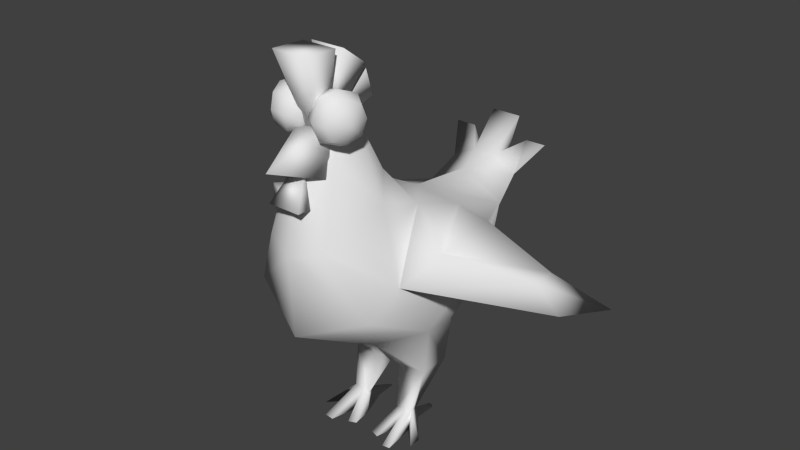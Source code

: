 # Source: chicken.blend  (saved by Blender 2.71.0; exported with 4.5.12 LTS)
import bpy
from mathutils import Matrix  # noqa: F401  (used for matrix-valued properties, if any)

bpy.ops.wm.read_factory_settings(use_empty=True)
scene = bpy.context.scene
scene.name = 'Scene'

# ---- collections
col_collection_1 = bpy.data.collections.new('Collection 1'); scene.collection.children.link(col_collection_1)

# ---- world
world_world = bpy.data.worlds.new('World'); scene.world = world_world
world_world.color = (0.05088, 0.05088, 0.05088)
world_world.use_sun_shadow = False
world_world.sun_shadow_jitter_overblur = 0.0
world_world.cycles.sampling_method = 'MANUAL'
world_world.cycles.sample_map_resolution = 256

# ---- meshes
me_plane_001 = bpy.data.meshes.new('Plane.001')
me_plane_001.from_pydata([(-0.7051, -2.768, 5.404), (-0.967, 2.598, 4.597), (-0.9966, 1.067, 5.106), (-0.00993, 2.551, 5.167), (-1.004, -1.409, 6.099), (-0.00993, 0.874, 5.346), (-1.478, -2.328, 3.974), (-1.484, -1.495, 4.408), (-1.053, -0.4112, 5.711), (-1.478, -0.5595, 2.949), (-1.01, 2.093, 3.143), (-0.5898, -0.9286, 6.518), (-1.593, 0.5192, 3.643), (-0.2461, -1.465, 7.952), (-0.00993, 2.852, 2.468), (0.02303, 3.726, 4.118), (-0.00993, -1.262, 8.016), (-0.5261, -2.266, 7.102), (-1.363, 0.3819, 2.81), (-0.8511, 3.297, 5.004), (-0.2699, -0.04533, 1.361), (-0.9747, -0.04124, 1.45), (-0.3034, 0.8101, 1.373), (-0.9739, 0.6908, 1.449), (-0.4243, -0.3013, 0.4174), (-0.8273, -0.299, 0.4681), (-0.6498, 0.08818, 0.2992), (-0.3274, -0.4621, 0.01441), (-0.8759, -0.4594, 0.07121), (-0.5049, 0.1585, 0.07735), (-0.7362, 0.04451, 0.07439), (-0.6251, -0.3002, 0.4427), (-0.578, -0.4612, 0.03373), (-0.2409, -0.9653, 0.03967), (-0.4369, -1.014, 0.01777), (-0.9522, -1.203, 0.06673), (-0.7507, -1.204, 0.04139), (-1.268, -0.8646, 0.06673), (-1.267, -0.5674, 0.0659), (-0.5697, 0.708, 0.0178), (-0.7007, 0.6434, 0.01612), (-1.408, 0.917, 4.342), (-2.187, -1.096, 5.272), (-2.014, 0.6248, 5.244), (-3.977, 0.4031, 3.843), (-2.316, 0.9751, 4.044), (-3.579, 0.05379, 4.625), (-3.408, 0.9443, 4.393), (-4.192, 2.138, 3.273), (-0.00993, -1.757, 8.37), (-0.2831, 3.297, 5.319), (-0.3214, 4.062, 6.049), (-1.226, 3.903, 5.591), (-0.7351, 3.905, 5.586), (0.2614, 3.298, 5.316), (0.3881, 4.063, 6.046), (0.6853, -2.768, 5.404), (0.9471, 2.598, 4.597), (0.9767, 1.067, 5.106), (0.9842, -1.409, 6.099), (1.458, -2.328, 3.974), (-0.00993, -0.2589, 5.959), (-0.00993, -0.5688, 2.015), (1.464, -1.495, 4.408), (1.033, -0.4112, 5.711), (1.458, -0.5595, 2.949), (0.9899, 2.093, 3.143), (-0.00993, -2.943, 3.394), (0.5699, -0.9286, 6.518), (-0.00993, -0.6044, 6.506), (1.573, 0.5192, 3.643), (-0.00993, -3.025, 5.207), (0.2262, -1.465, 7.952), (-0.00993, -2.62, 7.05), (0.5063, -2.266, 7.102), (-0.00993, 0.8852, 1.857), (1.344, 0.3819, 2.81), (0.8312, 3.297, 5.004), (0.25, -0.04533, 1.361), (0.9549, -0.04124, 1.45), (0.2836, 0.8101, 1.373), (0.9541, 0.6908, 1.449), (0.4045, -0.3013, 0.4174), (0.8074, -0.299, 0.4681), (0.6299, 0.08818, 0.2992), (0.3076, -0.4621, 0.01441), (0.8561, -0.4594, 0.07121), (0.485, 0.1585, 0.07735), (0.7164, 0.04451, 0.07439), (0.6052, -0.3002, 0.4427), (0.5581, -0.4612, 0.03373), (0.221, -0.9653, 0.03967), (0.4171, -1.014, 0.01777), (0.9323, -1.203, 0.06673), (0.7308, -1.204, 0.04139), (1.248, -0.8646, 0.06673), (1.247, -0.5674, 0.0659), (0.5498, 0.708, 0.0178), (0.6808, 0.6434, 0.01612), (1.388, 0.917, 4.342), (2.167, -1.096, 5.272), (1.994, 0.6248, 5.244), (3.957, 0.4031, 3.843), (2.296, 0.9751, 4.044), (3.559, 0.05379, 4.625), (3.388, 0.9443, 4.393), (4.172, 2.138, 3.273), (1.206, 3.903, 5.591), (0.7153, 3.905, 5.586), (0.002111, -2.179, 7.2), (0.002111, -1.884, 7.328), (-0.3976, -2.774, 9.2), (-0.3976, -1.987, 9.16), (0.4019, -1.987, 9.16), (0.4019, -2.774, 9.2), (-0.3976, -1.773, 9.118), (0.4019, -1.773, 9.118), (-0.3976, -1.173, 8.678), (0.4019, -1.173, 8.678), (-0.3143, -1.092, 8.541), (0.3185, -1.092, 8.541), (-0.3143, -0.9094, 7.97), (0.3185, -0.9094, 7.97), (-0.3607, -3.094, 6.276), (-0.3607, -2.793, 6.276), (0.3947, -2.793, 6.276), (0.3947, -3.094, 6.276), (-0.1039, -2.632, 6.96), (0.1379, -2.632, 6.96), (0.005014, -3.477, 7.117), (-0.4942, -2.34, 6.737), (0.5042, -2.34, 6.737), (-0.3395, -2.162, 7.751), (0.3495, -2.162, 7.751), (-0.6797, -1.727, 7.516), (-0.4119, -2.488, 7.511), (-0.6703, -1.73, 8.323), (-0.4025, -2.491, 8.318), (-0.724, -1.589, 7.921), (-0.5475, -2.107, 7.366), (-0.3582, -2.629, 7.914), (-0.5347, -2.11, 8.468), (-0.0778, -1.946, 7.912), (-0.9395, -1.92, 7.613), (-0.7343, -2.502, 7.609), (-0.9323, -1.921, 8.231), (-0.7272, -2.504, 8.227), (-0.9734, -1.814, 7.923), (-0.8382, -2.211, 7.498), (-0.6932, -2.61, 7.917), (-0.8284, -2.213, 8.342), (-0.9901, -2.267, 7.922), (-0.2435, -2.007, 8.377), (-0.09511, -2.443, 7.911), (-0.2542, -2.005, 7.451), (-0.4026, -1.569, 7.917), (-0.1323, -2.327, 8.251), (-0.3575, -1.687, 8.255), (-0.1402, -2.325, 7.573), (-0.3654, -1.685, 7.577), (0.6797, -1.727, 7.516), (0.4119, -2.488, 7.511), (0.6703, -1.73, 8.323), (0.4025, -2.491, 8.318), (0.724, -1.589, 7.921), (0.5475, -2.107, 7.366), (0.3582, -2.629, 7.914), (0.5347, -2.11, 8.468), (0.0778, -1.946, 7.912), (0.9395, -1.92, 7.613), (0.7343, -2.502, 7.609), (0.9323, -1.921, 8.231), (0.7272, -2.504, 8.227), (0.9734, -1.814, 7.923), (0.8382, -2.211, 7.498), (0.6932, -2.61, 7.917), (0.8284, -2.213, 8.342), (0.9901, -2.267, 7.922), (0.2435, -2.007, 8.377), (0.09511, -2.443, 7.911), (0.2542, -2.005, 7.451), (0.4026, -1.569, 7.917), (0.1323, -2.327, 8.251), (0.3575, -1.687, 8.255), (0.1402, -2.325, 7.573), (0.3654, -1.685, 7.577)], [], [(1, 2, 5, 3), (9, 12, 18), (9, 18, 23, 21), (61, 8, 11, 69), (9, 62, 67, 6), (8, 7, 4, 11), (4, 0, 17, 13), (0, 71, 73, 17), (6, 67, 71, 0), (12, 9, 6, 7), (1, 3, 19), (5, 2, 8, 61), (41, 12, 7), (7, 6, 0, 4), (14, 19, 15), (75, 62, 20, 22), (62, 9, 21, 20), (18, 75, 22, 23), (22, 20, 24, 26), (20, 21, 25, 31, 24), (28, 30, 29, 27, 32), (26, 24, 27, 29), (27, 24, 33), (32, 27, 33, 34), (24, 31, 34, 33), (28, 32, 36, 35), (32, 31, 36), (31, 25, 35, 36), (30, 28, 37, 38), (28, 25, 37), (25, 28, 35), (31, 32, 34), (29, 30, 40, 39), (26, 29, 39), (7, 42, 46, 44), (43, 41, 45, 47), (42, 43, 47, 46), (41, 7, 44, 45), (2, 41, 43), (44, 46, 48), (47, 45, 48), (46, 47, 48), (45, 44, 48), (7, 8, 42), (2, 43, 42, 8), (15, 19, 52), (14, 77, 57), (19, 50, 53, 52), (14, 1, 19), (19, 3, 50), (17, 49, 13), (17, 73, 49), (50, 3, 54), (77, 54, 3), (65, 76, 70), (65, 79, 81, 76), (13, 49, 16), (61, 69, 68, 64), (65, 60, 67, 62), (64, 68, 59, 63), (59, 72, 74, 56), (56, 74, 73, 71), (60, 56, 71, 67), (70, 63, 60, 65), (99, 63, 70), (63, 59, 56, 60), (75, 80, 78, 62), (62, 78, 79, 65), (76, 81, 80, 75), (80, 84, 82, 78), (78, 82, 89, 83, 79), (86, 90, 85, 87, 88), (84, 87, 85, 82), (85, 91, 82), (90, 92, 91, 85), (82, 91, 92, 89), (86, 93, 94, 90), (90, 94, 89), (89, 94, 93, 83), (88, 96, 95, 86), (86, 95, 83), (83, 93, 86), (89, 92, 90), (87, 97, 98, 88), (84, 97, 87), (63, 102, 104, 100), (101, 105, 103, 99), (100, 104, 105, 101), (99, 103, 102, 63), (58, 101, 99), (102, 106, 104), (105, 106, 103), (104, 106, 105), (103, 106, 102), (63, 100, 64), (58, 64, 100, 101), (76, 75, 14, 66), (18, 10, 14, 75), (5, 61, 64, 58), (69, 11, 13, 16), (74, 72, 49), (11, 4, 13), (74, 49, 73), (111, 112, 110, 109), (113, 114, 109, 110), (114, 113, 112, 111), (114, 111, 109), (110, 112, 113), (115, 116, 118, 117), (110, 116, 115), (116, 110, 118), (117, 118, 110), (110, 115, 117), (119, 120, 122, 121), (110, 120, 119), (120, 110, 122), (121, 122, 110), (110, 119, 121), (128, 127, 123, 126), (123, 124, 125, 126), (128, 126, 125), (127, 124, 123), (127, 128, 125, 124), (132, 133, 131, 130), (129, 132, 130), (133, 129, 131), (129, 130, 131), (129, 133, 132), (138, 136, 157, 155), (139, 134, 159, 154), (140, 135, 158, 153), (141, 137, 156, 152), (137, 141, 150, 146), (135, 140, 149, 144), (134, 139, 148, 143), (136, 138, 147, 145), (141, 136, 145, 150), (140, 137, 146, 149), (139, 135, 144, 148), (138, 134, 143, 147), (134, 138, 155, 159), (135, 139, 154, 158), (137, 140, 153, 156), (136, 141, 152, 157), (145, 147, 151), (143, 148, 151), (144, 149, 151), (146, 150, 151), (150, 145, 151), (149, 146, 151), (148, 144, 151), (147, 143, 151), (155, 157, 142), (157, 152, 142), (156, 153, 142), (158, 154, 142), (159, 155, 142), (154, 159, 142), (153, 158, 142), (152, 156, 142), (164, 181, 183, 162), (165, 180, 185, 160), (166, 179, 184, 161), (167, 178, 182, 163), (163, 172, 176, 167), (161, 170, 175, 166), (160, 169, 174, 165), (162, 171, 173, 164), (167, 176, 171, 162), (166, 175, 172, 163), (165, 174, 170, 161), (164, 173, 169, 160), (160, 185, 181, 164), (161, 184, 180, 165), (163, 182, 179, 166), (162, 183, 178, 167), (171, 177, 173), (169, 177, 174), (170, 177, 175), (172, 177, 176), (176, 177, 171), (175, 177, 172), (174, 177, 170), (173, 177, 169), (181, 168, 183), (183, 168, 178), (182, 168, 179), (184, 168, 180), (185, 168, 181), (180, 168, 185), (179, 168, 184), (178, 168, 182), (57, 77, 3), (57, 3, 5, 58), (77, 107, 108, 54), (50, 54, 55, 51), (15, 52, 53), (15, 50, 51), (50, 15, 53), (14, 15, 77), (15, 55, 54), (54, 108, 15), (15, 107, 77), (15, 108, 107), (51, 55, 15), (79, 83, 84, 81), (81, 84, 80), (83, 95, 96, 84), (84, 96, 88), (88, 98, 84), (84, 98, 97), (21, 23, 26, 25), (23, 22, 26), (25, 26, 38, 37), (26, 30, 38), (30, 26, 40), (26, 39, 40), (68, 72, 59), (72, 16, 49), (69, 16, 72, 68), (2, 1, 41), (10, 1, 14), (12, 1, 10, 18), (41, 1, 12), (66, 14, 57), (58, 99, 57), (70, 76, 66, 57), (99, 70, 57)])
me_plane_001.polygons.foreach_set('use_smooth', [True] * 228)
_uv = me_plane_001.uv_layers.new(name='UVMap')
_uv.uv.foreach_set('vector', [0.1874, 0.5207, 0.3706, 0.6135, 0.3918, 0.6398, 0.164, 0.609, 0.5491, 0.3768, 0.4307, 0.4529, 0.4458, 0.3615, 0.5491, 0.3768, 0.4458, 0.3615, 0.4119, 0.2121, 0.4922, 0.2122, 0.5161, 0.707, 0.5328, 0.6798, 0.5896, 0.7684, 0.554, 0.7671, 0.5491, 0.3768, 0.5501, 0.2743, 0.8225, 0.3992, 0.7826, 0.4642, 0.5328, 0.6798, 0.6518, 0.5368, 0.6423, 0.7224, 0.5896, 0.7684, 0.6423, 0.7224, 0.7915, 0.6462, 0.7364, 0.8325, 0.6518, 0.926, 0.7915, 0.6462, 0.8196, 0.6246, 0.7752, 0.8268, 0.7364, 0.8325, 0.7826, 0.4642, 0.8225, 0.3992, 0.8196, 0.6246, 0.7915, 0.6462, 0.4307, 0.4529, 0.5491, 0.3768, 0.7826, 0.4642, 0.6518, 0.5368, 0.1874, 0.5207, 0.164, 0.609, 0.1116, 0.638, 0.3918, 0.6398, 0.3706, 0.6135, 0.5328, 0.6798, 0.5161, 0.707, 0.3913, 0.5304, 0.434, 0.457, 0.646, 0.5396, 0.6518, 0.5368, 0.7826, 0.4642, 0.7915, 0.6462, 0.6423, 0.7224, 0.08474, 0.4562, 0.1116, 0.638, 0.02906, 0.5569, 0.3905, 0.2569, 0.5501, 0.2743, 0.4926, 0.2025, 0.3988, 0.2038, 0.5501, 0.2743, 0.5491, 0.3768, 0.4922, 0.2122, 0.4926, 0.2025, 0.4458, 0.3615, 0.3905, 0.2569, 0.3988, 0.2038, 0.4119, 0.2121, 0.8891, 0.08076, 0.831, 0.1272, 0.7494, 0.04926, 0.7844, 0.02012, 0.831, 0.1272, 0.7896, 0.1713, 0.7345, 0.08497, 0.7412, 0.06797, 0.7494, 0.04926, 0.862, 0.2234, 0.9176, 0.2394, 0.9264, 0.2529, 0.8889, 0.2685, 0.8872, 0.2529, 0.7844, 0.02012, 0.7494, 0.04926, 0.7328, 0.01024, 0.7793, 0.005051, 0.7328, 0.01024, 0.7494, 0.04926, 0.6984, 0.005051, 0.734, 0.1232, 0.7288, 0.1441, 0.685, 0.1412, 0.685, 0.1238, 0.7494, 0.04926, 0.7412, 0.06797, 0.6891, 0.01438, 0.6984, 0.005051, 0.862, 0.2234, 0.8872, 0.2529, 0.8708, 0.2978, 0.8603, 0.2978, 0.6996, 0.05257, 0.7412, 0.06797, 0.659, 0.08094, 0.7412, 0.06797, 0.7345, 0.08497, 0.6602, 0.09619, 0.659, 0.08094, 0.9176, 0.2394, 0.862, 0.2234, 0.8549, 0.1714, 0.8658, 0.1793, 0.862, 0.2234, 0.8222, 0.225, 0.8549, 0.1714, 0.8222, 0.225, 0.862, 0.2234, 0.8603, 0.2978, 0.7412, 0.06797, 0.6996, 0.05257, 0.6891, 0.01438, 0.9264, 0.2529, 0.9176, 0.2394, 0.9553, 0.2371, 0.9602, 0.2448, 0.685, 0.1611, 0.6945, 0.1442, 0.7392, 0.1611, 0.646, 0.5396, 0.6039, 0.5393, 0.4836, 0.3975, 0.5091, 0.3631, 0.3884, 0.5345, 0.3913, 0.5304, 0.386, 0.4366, 0.3892, 0.4366, 0.6039, 0.5393, 0.3884, 0.5345, 0.3892, 0.4366, 0.4836, 0.3975, 0.3913, 0.5304, 0.646, 0.5396, 0.5091, 0.3631, 0.386, 0.4366, 0.3747, 0.611, 0.3913, 0.5304, 0.3884, 0.5345, 0.5091, 0.3631, 0.4836, 0.3975, 0.3426, 0.2833, 0.3892, 0.4366, 0.386, 0.4366, 0.3426, 0.2833, 0.4836, 0.3975, 0.3892, 0.4366, 0.3426, 0.2833, 0.386, 0.4366, 0.5091, 0.3631, 0.3426, 0.2833, 0.646, 0.5396, 0.5312, 0.6802, 0.6039, 0.5393, 0.3747, 0.611, 0.3884, 0.5345, 0.6039, 0.5393, 0.5312, 0.6802, 0.02906, 0.5569, 0.1116, 0.638, 0.02421, 0.6499, 0.08474, 0.4562, 0.1116, 0.638, 0.1874, 0.5207, 0.1116, 0.638, 0.1115, 0.6368, 0.06576, 0.683, 0.06591, 0.6836, 0.08474, 0.4562, 0.1874, 0.5207, 0.1116, 0.638, 0.1116, 0.638, 0.164, 0.609, 0.1115, 0.6368, 0.7364, 0.8325, 0.7148, 0.9585, 0.6518, 0.926, 0.7364, 0.8325, 0.7752, 0.8268, 0.7148, 0.9585, 0.1115, 0.6368, 0.164, 0.609, 0.1114, 0.6362, 0.1116, 0.638, 0.1115, 0.6368, 0.164, 0.609, 0.5491, 0.3768, 0.4458, 0.3615, 0.4307, 0.4529, 0.5491, 0.3768, 0.4922, 0.2122, 0.4119, 0.2121, 0.4458, 0.3615, 0.6518, 0.926, 0.6585, 0.973, 0.6261, 0.9329, 0.5161, 0.707, 0.554, 0.7671, 0.5896, 0.7684, 0.5328, 0.6798, 0.5491, 0.3768, 0.7826, 0.4642, 0.8225, 0.3992, 0.5501, 0.2743, 0.5328, 0.6798, 0.5896, 0.7684, 0.6423, 0.7224, 0.6518, 0.5368, 0.6423, 0.7224, 0.6518, 0.926, 0.7364, 0.8325, 0.7915, 0.6462, 0.7915, 0.6462, 0.7364, 0.8325, 0.7752, 0.8268, 0.8196, 0.6246, 0.7826, 0.4642, 0.7915, 0.6462, 0.8196, 0.6246, 0.8225, 0.3992, 0.4307, 0.4529, 0.6518, 0.5368, 0.7826, 0.4642, 0.5491, 0.3768, 0.3913, 0.5304, 0.646, 0.5396, 0.434, 0.457, 0.6518, 0.5368, 0.6423, 0.7224, 0.7915, 0.6462, 0.7826, 0.4642, 0.3905, 0.2569, 0.3988, 0.2038, 0.4926, 0.2025, 0.5501, 0.2743, 0.5501, 0.2743, 0.4926, 0.2025, 0.4922, 0.2122, 0.5491, 0.3768, 0.4458, 0.3615, 0.4119, 0.2121, 0.3988, 0.2038, 0.3905, 0.2569, 0.8891, 0.08076, 0.7844, 0.02012, 0.7494, 0.04926, 0.831, 0.1272, 0.831, 0.1272, 0.7494, 0.04926, 0.7412, 0.06797, 0.7345, 0.08497, 0.7896, 0.1713, 0.862, 0.2234, 0.8872, 0.2529, 0.8889, 0.2685, 0.9264, 0.2529, 0.9176, 0.2394, 0.7844, 0.02012, 0.7793, 0.005051, 0.7328, 0.01024, 0.7494, 0.04926, 0.7328, 0.01024, 0.6984, 0.005051, 0.7494, 0.04926, 0.734, 0.1232, 0.685, 0.1238, 0.685, 0.1412, 0.7288, 0.1441, 0.7494, 0.04926, 0.6984, 0.005051, 0.6891, 0.01438, 0.7412, 0.06797, 0.862, 0.2234, 0.8603, 0.2978, 0.8708, 0.2978, 0.8872, 0.2529, 0.6996, 0.05257, 0.659, 0.08094, 0.7412, 0.06797, 0.7412, 0.06797, 0.659, 0.08094, 0.6602, 0.09619, 0.7345, 0.08497, 0.9176, 0.2394, 0.8658, 0.1793, 0.8549, 0.1714, 0.862, 0.2234, 0.862, 0.2234, 0.8549, 0.1714, 0.8222, 0.225, 0.8222, 0.225, 0.8603, 0.2978, 0.862, 0.2234, 0.7412, 0.06797, 0.6891, 0.01438, 0.6996, 0.05257, 0.9264, 0.2529, 0.9602, 0.2448, 0.9553, 0.2371, 0.9176, 0.2394, 0.685, 0.1611, 0.7392, 0.1611, 0.6945, 0.1442, 0.646, 0.5396, 0.5091, 0.3631, 0.4836, 0.3975, 0.6039, 0.5393, 0.3884, 0.5345, 0.3892, 0.4366, 0.386, 0.4366, 0.3913, 0.5304, 0.6039, 0.5393, 0.4836, 0.3975, 0.3892, 0.4366, 0.3884, 0.5345, 0.3913, 0.5304, 0.386, 0.4366, 0.5091, 0.3631, 0.646, 0.5396, 0.3747, 0.611, 0.3884, 0.5345, 0.3913, 0.5304, 0.5091, 0.3631, 0.3426, 0.2833, 0.4836, 0.3975, 0.3892, 0.4366, 0.3426, 0.2833, 0.386, 0.4366, 0.4836, 0.3975, 0.3426, 0.2833, 0.3892, 0.4366, 0.386, 0.4366, 0.3426, 0.2833, 0.5091, 0.3631, 0.646, 0.5396, 0.6039, 0.5393, 0.5312, 0.6802, 0.3747, 0.611, 0.5312, 0.6802, 0.6039, 0.5393, 0.3884, 0.5345, 0.4458, 0.3615, 0.3905, 0.2569, 0.1567, 0.3453, 0.1262, 0.3892, 0.4458, 0.3615, 0.1262, 0.3892, 0.1567, 0.3453, 0.3905, 0.2569, 0.3918, 0.6398, 0.5161, 0.707, 0.5328, 0.6798, 0.3706, 0.6135, 0.554, 0.7671, 0.5896, 0.7684, 0.6451, 0.9256, 0.6261, 0.9329, 0.7364, 0.8325, 0.6518, 0.926, 0.7148, 0.9585, 0.5896, 0.7684, 0.6423, 0.7224, 0.6451, 0.9256, 0.7364, 0.8325, 0.7148, 0.9585, 0.7752, 0.8268, 0.3296, 0.9865, 0.2144, 0.9805, 0.1994, 0.7116, 0.2426, 0.6928, 0.2147, 0.9789, 0.3299, 0.9848, 0.2426, 0.6928, 0.1994, 0.7116, 0.3299, 0.9848, 0.2147, 0.9789, 0.2144, 0.9805, 0.3296, 0.9865, 0.3299, 0.9848, 0.3296, 0.9865, 0.2426, 0.6928, 0.1994, 0.7116, 0.2144, 0.9805, 0.2147, 0.9789, 0.1831, 0.9745, 0.1834, 0.9728, 0.09552, 0.9083, 0.09519, 0.91, 0.1994, 0.7116, 0.1834, 0.9728, 0.1831, 0.9745, 0.1834, 0.9728, 0.1994, 0.7116, 0.09552, 0.9083, 0.09519, 0.91, 0.09552, 0.9083, 0.1994, 0.7116, 0.1994, 0.7116, 0.1831, 0.9745, 0.09519, 0.91, 0.08336, 0.8898, 0.08362, 0.8885, 0.05687, 0.8049, 0.05661, 0.8062, 0.1994, 0.7116, 0.08362, 0.8885, 0.08336, 0.8898, 0.08362, 0.8885, 0.1994, 0.7116, 0.05687, 0.8049, 0.05661, 0.8062, 0.05687, 0.8049, 0.1994, 0.7116, 0.1994, 0.7116, 0.08336, 0.8898, 0.05661, 0.8062, 0.4393, 0.9556, 0.3745, 0.9556, 0.3057, 0.7724, 0.5081, 0.7724, 0.3057, 0.7724, 0.3057, 0.7724, 0.5081, 0.7724, 0.5081, 0.7724, 0.4393, 0.9556, 0.5081, 0.7724, 0.5081, 0.7724, 0.3745, 0.9556, 0.3057, 0.7724, 0.3057, 0.7724, 0.3745, 0.9556, 0.4393, 0.9556, 0.5081, 0.7724, 0.3057, 0.7724, 0.2795, 0.1804, 0.3903, 0.1804, 0.4152, 0.01734, 0.2546, 0.01734, 0.3349, 0.07844, 0.2795, 0.1804, 0.2546, 0.01734, 0.3903, 0.1804, 0.3349, 0.07844, 0.4152, 0.01734, 0.3349, 0.07844, 0.2546, 0.01734, 0.4152, 0.01734, 0.3349, 0.07844, 0.3903, 0.1804, 0.2795, 0.1804, 0.7828, 0.8803, 0.8116, 0.9592, 0.8198, 0.9465, 0.7956, 0.8802, 0.8902, 0.7727, 0.8116, 0.8015, 0.8198, 0.814, 0.8859, 0.7897, 0.9976, 0.8803, 0.9689, 0.8015, 0.952, 0.814, 0.9762, 0.8802, 0.8902, 0.988, 0.9688, 0.9592, 0.952, 0.9465, 0.8859, 0.9708, 0.9688, 0.9592, 0.8902, 0.988, 0.8945, 0.9629, 0.9547, 0.9408, 0.9689, 0.8015, 0.9976, 0.8803, 0.9768, 0.8804, 0.9548, 0.82, 0.8116, 0.8015, 0.8902, 0.7727, 0.8945, 0.7979, 0.8343, 0.82, 0.8116, 0.9592, 0.7828, 0.8803, 0.8122, 0.8804, 0.8343, 0.9408, 0.8902, 0.988, 0.8116, 0.9592, 0.8343, 0.9408, 0.8945, 0.9629, 0.9976, 0.8803, 0.9688, 0.9592, 0.9547, 0.9408, 0.9768, 0.8804, 0.8902, 0.7727, 0.9689, 0.8015, 0.9548, 0.82, 0.8945, 0.7979, 0.7828, 0.8803, 0.8116, 0.8015, 0.8343, 0.82, 0.8122, 0.8804, 0.8116, 0.8015, 0.7828, 0.8803, 0.7956, 0.8802, 0.8198, 0.814, 0.9689, 0.8015, 0.8902, 0.7727, 0.8859, 0.7897, 0.952, 0.814, 0.9688, 0.9592, 0.9976, 0.8803, 0.9762, 0.8802, 0.952, 0.9465, 0.8116, 0.9592, 0.8902, 0.988, 0.8859, 0.9708, 0.8198, 0.9465, 0.8536, 0.7315, 0.8316, 0.6711, 0.9162, 0.6712, 0.8536, 0.6107, 0.9139, 0.5887, 0.9162, 0.6712, 0.9741, 0.6107, 0.9962, 0.6711, 0.9162, 0.6712, 0.9741, 0.7315, 0.9139, 0.7536, 0.9162, 0.6712, 0.9139, 0.7536, 0.8536, 0.7315, 0.9162, 0.6712, 0.9962, 0.6711, 0.9741, 0.7315, 0.9162, 0.6712, 0.9139, 0.5887, 0.9741, 0.6107, 0.9162, 0.6712, 0.8316, 0.6711, 0.8536, 0.6107, 0.9162, 0.6712, 0.7956, 0.8802, 0.8198, 0.9465, 0.8834, 0.8802, 0.8198, 0.9465, 0.8859, 0.9708, 0.8834, 0.8802, 0.952, 0.9465, 0.9762, 0.8802, 0.8834, 0.8802, 0.952, 0.814, 0.8859, 0.7897, 0.8834, 0.8802, 0.8198, 0.814, 0.7956, 0.8802, 0.8834, 0.8802, 0.8859, 0.7897, 0.8198, 0.814, 0.8834, 0.8802, 0.9762, 0.8802, 0.952, 0.814, 0.8834, 0.8802, 0.8859, 0.9708, 0.952, 0.9465, 0.8834, 0.8802, 0.7828, 0.8803, 0.7956, 0.8802, 0.8198, 0.9465, 0.8116, 0.9592, 0.8902, 0.7727, 0.8859, 0.7897, 0.8198, 0.814, 0.8116, 0.8015, 0.9976, 0.8803, 0.9762, 0.8802, 0.952, 0.814, 0.9689, 0.8015, 0.8902, 0.988, 0.8859, 0.9708, 0.952, 0.9465, 0.9688, 0.9592, 0.9688, 0.9592, 0.9547, 0.9408, 0.8945, 0.9629, 0.8902, 0.988, 0.9689, 0.8015, 0.9548, 0.82, 0.9768, 0.8804, 0.9976, 0.8803, 0.8116, 0.8015, 0.8343, 0.82, 0.8945, 0.7979, 0.8902, 0.7727, 0.8116, 0.9592, 0.8343, 0.9408, 0.8122, 0.8804, 0.7828, 0.8803, 0.8902, 0.988, 0.8945, 0.9629, 0.8343, 0.9408, 0.8116, 0.9592, 0.9976, 0.8803, 0.9768, 0.8804, 0.9547, 0.9408, 0.9688, 0.9592, 0.8902, 0.7727, 0.8945, 0.7979, 0.9548, 0.82, 0.9689, 0.8015, 0.7828, 0.8803, 0.8122, 0.8804, 0.8343, 0.82, 0.8116, 0.8015, 0.8116, 0.8015, 0.8198, 0.814, 0.7956, 0.8802, 0.7828, 0.8803, 0.9689, 0.8015, 0.952, 0.814, 0.8859, 0.7897, 0.8902, 0.7727, 0.9688, 0.9592, 0.952, 0.9465, 0.9762, 0.8802, 0.9976, 0.8803, 0.8116, 0.9592, 0.8198, 0.9465, 0.8859, 0.9708, 0.8902, 0.988, 0.8536, 0.7315, 0.9162, 0.6712, 0.8316, 0.6711, 0.8536, 0.6107, 0.9162, 0.6712, 0.9139, 0.5887, 0.9741, 0.6107, 0.9162, 0.6712, 0.9962, 0.6711, 0.9741, 0.7315, 0.9162, 0.6712, 0.9139, 0.7536, 0.9139, 0.7536, 0.9162, 0.6712, 0.8536, 0.7315, 0.9962, 0.6711, 0.9162, 0.6712, 0.9741, 0.7315, 0.9139, 0.5887, 0.9162, 0.6712, 0.9741, 0.6107, 0.8316, 0.6711, 0.9162, 0.6712, 0.8536, 0.6107, 0.7956, 0.8802, 0.8834, 0.8802, 0.8198, 0.9465, 0.8198, 0.9465, 0.8834, 0.8802, 0.8859, 0.9708, 0.952, 0.9465, 0.8834, 0.8802, 0.9762, 0.8802, 0.952, 0.814, 0.8834, 0.8802, 0.8859, 0.7897, 0.8198, 0.814, 0.8834, 0.8802, 0.7956, 0.8802, 0.8859, 0.7897, 0.8834, 0.8802, 0.8198, 0.814, 0.9762, 0.8802, 0.8834, 0.8802, 0.952, 0.814, 0.8859, 0.9708, 0.8834, 0.8802, 0.952, 0.9465, 0.1874, 0.5207, 0.1116, 0.638, 0.164, 0.609, 0.1874, 0.5207, 0.164, 0.609, 0.3918, 0.6398, 0.3706, 0.6135, 0.1116, 0.638, 0.06591, 0.6836, 0.06576, 0.683, 0.1115, 0.6368, 0.1115, 0.6368, 0.1114, 0.6362, 0.04835, 0.7331, 0.04851, 0.7337, 0.02906, 0.5569, 0.02421, 0.6499, 0.02385, 0.6493, 0.02877, 0.5557, 0.1115, 0.6368, 0.006601, 0.7001, 0.1115, 0.6368, 0.02877, 0.5557, 0.06576, 0.683, 0.08474, 0.4562, 0.02906, 0.5569, 0.1116, 0.638, 0.02877, 0.5557, 0.04851, 0.7337, 0.1115, 0.6368, 0.1115, 0.6368, 0.02385, 0.6493, 0.02877, 0.5557, 0.02906, 0.5569, 0.06591, 0.6836, 0.1116, 0.638, 0.02877, 0.5557, 0.02385, 0.6493, 0.02421, 0.6499, 0.006601, 0.7001, 0.00643, 0.6994, 0.02877, 0.5557, 0.6803, 0.2936, 0.7787, 0.2665, 0.7898, 0.231, 0.659, 0.2433, 0.659, 0.2433, 0.7825, 0.2086, 0.6639, 0.1839, 0.7787, 0.2665, 0.8167, 0.3231, 0.8221, 0.299, 0.7898, 0.231, 0.7898, 0.231, 0.8221, 0.299, 0.8107, 0.2289, 0.8107, 0.2289, 0.8221, 0.1817, 0.7898, 0.231, 0.7898, 0.231, 0.8221, 0.1817, 0.8167, 0.1714, 0.6803, 0.2936, 0.659, 0.2433, 0.7898, 0.231, 0.7787, 0.2665, 0.659, 0.2433, 0.6639, 0.1839, 0.7898, 0.231, 0.7787, 0.2665, 0.7898, 0.231, 0.8221, 0.299, 0.8167, 0.3231, 0.7898, 0.231, 0.8107, 0.2289, 0.8221, 0.299, 0.8107, 0.2289, 0.7898, 0.231, 0.8221, 0.1817, 0.7825, 0.2086, 0.8167, 0.1714, 0.8221, 0.1817, 0.5896, 0.7684, 0.6518, 0.926, 0.6423, 0.7224, 0.6451, 0.9256, 0.6261, 0.9329, 0.6585, 0.973, 0.554, 0.7671, 0.6261, 0.9329, 0.6451, 0.9256, 0.5896, 0.7684, 0.3706, 0.6135, 0.1886, 0.5188, 0.387, 0.5296, 0.1262, 0.3892, 0.1886, 0.5188, 0.08474, 0.4562, 0.4307, 0.4529, 0.1886, 0.5188, 0.1262, 0.3892, 0.4458, 0.3615, 0.387, 0.5296, 0.1886, 0.5188, 0.4307, 0.4529, 0.1262, 0.3892, 0.08474, 0.4562, 0.1886, 0.5188, 0.3706, 0.6135, 0.387, 0.5296, 0.1874, 0.5207, 0.4307, 0.4529, 0.4458, 0.3615, 0.1262, 0.3892, 0.1886, 0.5188, 0.387, 0.5296, 0.4307, 0.4529, 0.1886, 0.5188])
me_plane_001.use_remesh_preserve_volume = False
me_plane_001.use_remesh_preserve_attributes = False
me_plane_001.use_mirror_vertex_groups = False
me_plane_001.update()

# ---- objects
ob_plane = bpy.data.objects.new('Plane', me_plane_001)

# ---- transforms, parenting, visibility, modifiers, constraints
ob_plane.location = (0.0, 0.0, 0.0)
ob_plane.lineart.crease_threshold = 0.0

# ---- collection membership
col_collection_1.objects.link(ob_plane)

# ---- scene / render settings (as saved in the file)
scene.frame_start = 1; scene.frame_end = 250; scene.frame_set(1)
scene.render.engine = 'BLENDER_EEVEE_NEXT'
scene.render.resolution_percentage = 50
scene.render.dither_intensity = 0.0
scene.cycles.use_denoising = False
scene.cycles.samples = 10
scene.cycles.sampling_pattern = 'TABULATED_SOBOL'
scene.cycles.light_sampling_threshold = 0.0
scene.cycles.use_adaptive_sampling = False
scene.cycles.use_light_tree = False
scene.cycles.blur_glossy = 0.0
scene.cycles.volume_bounces = 1
scene.cycles.pixel_filter_type = 'GAUSSIAN'
scene.cycles.sample_clamp_indirect = 0.0
scene.view_settings.view_transform = 'Standard'
bpy.context.view_layer.update()

# ---- added for rendering (the .blend has no active camera and no usable light): camera, sun
cam_auto = bpy.data.cameras.new('AutoCamera')
cam_auto.lens = 50.0
cam_auto.sensor_width = 36.0
cam_auto.clip_end = 1000.0
ob_auto_camera = bpy.data.objects.new('AutoCamera', cam_auto)
scene.collection.objects.link(ob_auto_camera)
ob_auto_camera.location = (13.4358, -15.842, 15.3639)
ob_auto_camera.rotation_euler = (1.09748, -7.21219e-08, 0.694738)
scene.camera = ob_auto_camera
light_auto_sun = bpy.data.lights.new('AutoSun', 'SUN')
light_auto_sun.energy = 3.0
light_auto_sun.angle = 0.0523599
ob_auto_sun = bpy.data.objects.new('AutoSun', light_auto_sun)
scene.collection.objects.link(ob_auto_sun)
ob_auto_sun.rotation_euler = (0.872665, 0.174533, 0.523599)
bpy.context.view_layer.update()

